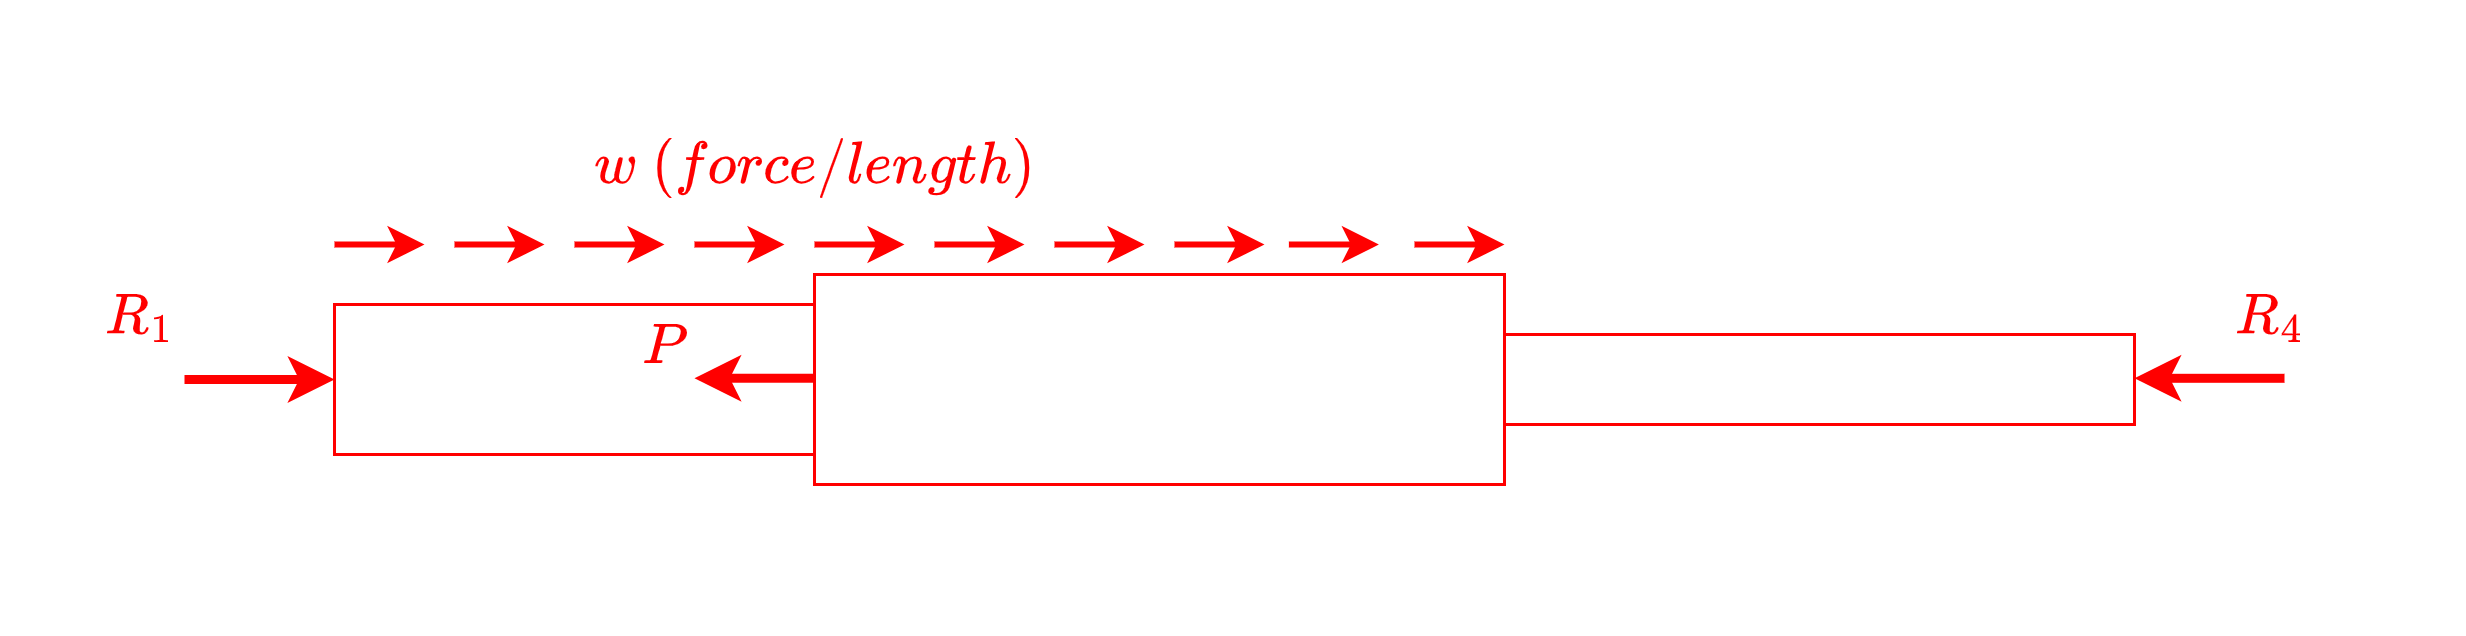

The diagram above was exported from draw.io. Its source (the exported page's mxGraphModel, read from the mxfile embedded in the PNG):
<mxGraphModel dx="569" dy="588" grid="1" gridSize="10" guides="1" tooltips="1" connect="1" arrows="1" fold="1" page="1" pageScale="1" pageWidth="850" pageHeight="1100" background="#ffffff" math="1" shadow="0">
  <root>
    <mxCell id="0" />
    <mxCell id="1" parent="0" />
    <mxCell id="2" value="" style="whiteSpace=wrap;html=1;strokeColor=#FF0000;fontSize=17;" parent="1" vertex="1">
      <mxGeometry x="170" y="120" width="160" height="50" as="geometry" />
    </mxCell>
    <mxCell id="3" value="" style="whiteSpace=wrap;html=1;strokeColor=#FF0000;fontSize=17;" parent="1" vertex="1">
      <mxGeometry x="330" y="110" width="230" height="70" as="geometry" />
    </mxCell>
    <mxCell id="4" value="" style="whiteSpace=wrap;html=1;strokeColor=#FF0000;fontSize=17;" parent="1" vertex="1">
      <mxGeometry x="560" y="130" width="210" height="30" as="geometry" />
    </mxCell>
    <mxCell id="22" value="" style="edgeStyle=none;orthogonalLoop=1;jettySize=auto;html=1;strokeColor=#FF0000;strokeWidth=3;endArrow=none;endFill=0;startArrow=classic;startFill=1;fontSize=17;" parent="1" edge="1">
      <mxGeometry width="80" relative="1" as="geometry">
        <mxPoint x="290" y="144.57999999999998" as="sourcePoint" />
        <mxPoint x="330" y="144.57999999999998" as="targetPoint" />
        <Array as="points" />
      </mxGeometry>
    </mxCell>
    <mxCell id="23" value="$$P$$" style="text;html=1;align=center;verticalAlign=middle;resizable=0;points=[];autosize=1;strokeColor=none;fillColor=none;fontColor=#FF0000;fontSize=17;" parent="1" vertex="1">
      <mxGeometry x="245" y="120" width="70" height="30" as="geometry" />
    </mxCell>
    <mxCell id="24" value="" style="edgeStyle=none;orthogonalLoop=1;jettySize=auto;html=1;strokeColor=#FF0000;strokeWidth=2;fontColor=#FF0000;startArrow=classic;startFill=1;endArrow=none;endFill=0;fontSize=17;" parent="1" edge="1">
      <mxGeometry width="80" relative="1" as="geometry">
        <mxPoint x="200" y="100" as="sourcePoint" />
        <mxPoint x="170" y="100" as="targetPoint" />
        <Array as="points" />
      </mxGeometry>
    </mxCell>
    <mxCell id="25" value="" style="edgeStyle=none;orthogonalLoop=1;jettySize=auto;html=1;strokeColor=#FF0000;strokeWidth=2;fontColor=#FF0000;startArrow=classic;startFill=1;endArrow=none;endFill=0;fontSize=17;" parent="1" edge="1">
      <mxGeometry width="80" relative="1" as="geometry">
        <mxPoint x="240" y="100" as="sourcePoint" />
        <mxPoint x="210" y="100" as="targetPoint" />
        <Array as="points" />
      </mxGeometry>
    </mxCell>
    <mxCell id="26" value="" style="edgeStyle=none;orthogonalLoop=1;jettySize=auto;html=1;strokeColor=#FF0000;strokeWidth=2;fontColor=#FF0000;startArrow=classic;startFill=1;endArrow=none;endFill=0;fontSize=17;" parent="1" edge="1">
      <mxGeometry width="80" relative="1" as="geometry">
        <mxPoint x="280" y="100" as="sourcePoint" />
        <mxPoint x="250" y="100" as="targetPoint" />
        <Array as="points" />
      </mxGeometry>
    </mxCell>
    <mxCell id="27" value="" style="edgeStyle=none;orthogonalLoop=1;jettySize=auto;html=1;strokeColor=#FF0000;strokeWidth=2;fontColor=#FF0000;startArrow=classic;startFill=1;endArrow=none;endFill=0;fontSize=17;" parent="1" edge="1">
      <mxGeometry width="80" relative="1" as="geometry">
        <mxPoint x="320" y="100" as="sourcePoint" />
        <mxPoint x="290" y="100" as="targetPoint" />
        <Array as="points" />
      </mxGeometry>
    </mxCell>
    <mxCell id="28" value="" style="edgeStyle=none;orthogonalLoop=1;jettySize=auto;html=1;strokeColor=#FF0000;strokeWidth=2;fontColor=#FF0000;startArrow=classic;startFill=1;endArrow=none;endFill=0;fontSize=17;" parent="1" edge="1">
      <mxGeometry width="80" relative="1" as="geometry">
        <mxPoint x="360" y="100" as="sourcePoint" />
        <mxPoint x="330" y="100" as="targetPoint" />
        <Array as="points" />
      </mxGeometry>
    </mxCell>
    <mxCell id="36" value="" style="edgeStyle=none;orthogonalLoop=1;jettySize=auto;html=1;strokeColor=#FF0000;strokeWidth=2;fontColor=#FF0000;startArrow=classic;startFill=1;endArrow=none;endFill=0;fontSize=17;" parent="1" edge="1">
      <mxGeometry width="80" relative="1" as="geometry">
        <mxPoint x="400" y="100" as="sourcePoint" />
        <mxPoint x="370" y="100" as="targetPoint" />
        <Array as="points">
          <mxPoint x="390" y="100" />
        </Array>
      </mxGeometry>
    </mxCell>
    <mxCell id="37" value="" style="edgeStyle=none;orthogonalLoop=1;jettySize=auto;html=1;strokeColor=#FF0000;strokeWidth=2;fontColor=#FF0000;startArrow=classic;startFill=1;endArrow=none;endFill=0;fontSize=17;" parent="1" edge="1">
      <mxGeometry width="80" relative="1" as="geometry">
        <mxPoint x="440" y="100" as="sourcePoint" />
        <mxPoint x="410" y="100" as="targetPoint" />
        <Array as="points" />
      </mxGeometry>
    </mxCell>
    <mxCell id="38" value="" style="edgeStyle=none;orthogonalLoop=1;jettySize=auto;html=1;strokeColor=#FF0000;strokeWidth=2;fontColor=#FF0000;startArrow=classic;startFill=1;endArrow=none;endFill=0;fontSize=17;" parent="1" edge="1">
      <mxGeometry width="80" relative="1" as="geometry">
        <mxPoint x="480" y="100" as="sourcePoint" />
        <mxPoint x="450" y="100" as="targetPoint" />
        <Array as="points" />
      </mxGeometry>
    </mxCell>
    <mxCell id="39" value="" style="edgeStyle=none;orthogonalLoop=1;jettySize=auto;html=1;strokeColor=#FF0000;strokeWidth=2;fontColor=#FF0000;startArrow=classic;startFill=1;endArrow=none;endFill=0;fontSize=17;" parent="1" edge="1">
      <mxGeometry width="80" relative="1" as="geometry">
        <mxPoint x="518.13" y="100" as="sourcePoint" />
        <mxPoint x="488.13" y="100" as="targetPoint" />
        <Array as="points" />
      </mxGeometry>
    </mxCell>
    <mxCell id="40" value="" style="edgeStyle=none;orthogonalLoop=1;jettySize=auto;html=1;strokeColor=#FF0000;strokeWidth=2;fontColor=#FF0000;startArrow=classic;startFill=1;endArrow=none;endFill=0;fontSize=17;" parent="1" edge="1">
      <mxGeometry width="80" relative="1" as="geometry">
        <mxPoint x="560" y="100" as="sourcePoint" />
        <mxPoint x="530" y="100" as="targetPoint" />
        <Array as="points" />
      </mxGeometry>
    </mxCell>
    <mxCell id="42" value="$$w \ (force/length)$$" style="text;html=1;align=center;verticalAlign=middle;resizable=0;points=[];autosize=1;strokeColor=none;fillColor=none;fontColor=#FF0000;fontSize=17;" parent="1" vertex="1">
      <mxGeometry x="235" y="60" width="190" height="30" as="geometry" />
    </mxCell>
    <mxCell id="73" value="" style="whiteSpace=wrap;html=1;strokeColor=#FFFFFF;strokeWidth=2;fontSize=16;fontColor=#0066CC;fillColor=none;" parent="1" vertex="1">
      <mxGeometry x="60" y="20" width="820" height="210" as="geometry" />
    </mxCell>
    <mxCell id="74" value="" style="edgeStyle=none;orthogonalLoop=1;jettySize=auto;html=1;strokeColor=#FF0000;strokeWidth=3;endArrow=none;endFill=0;startArrow=classic;startFill=1;fontSize=17;exitX=0;exitY=0.5;exitDx=0;exitDy=0;" parent="1" source="2" edge="1">
      <mxGeometry width="80" relative="1" as="geometry">
        <mxPoint x="300" y="154.57999999999993" as="sourcePoint" />
        <mxPoint x="120" y="145" as="targetPoint" />
        <Array as="points" />
      </mxGeometry>
    </mxCell>
    <mxCell id="75" value="$$R_1$$" style="text;html=1;align=center;verticalAlign=middle;resizable=0;points=[];autosize=1;strokeColor=none;fillColor=none;fontColor=#FF0000;fontSize=17;" parent="1" vertex="1">
      <mxGeometry x="60" y="110" width="90" height="30" as="geometry" />
    </mxCell>
    <mxCell id="76" value="" style="edgeStyle=none;orthogonalLoop=1;jettySize=auto;html=1;strokeColor=#FF0000;strokeWidth=3;endArrow=none;endFill=0;startArrow=classic;startFill=1;fontSize=17;exitX=0;exitY=0.5;exitDx=0;exitDy=0;" parent="1" edge="1">
      <mxGeometry width="80" relative="1" as="geometry">
        <mxPoint x="770" y="144.6" as="sourcePoint" />
        <mxPoint x="820" y="144.6" as="targetPoint" />
        <Array as="points" />
      </mxGeometry>
    </mxCell>
    <mxCell id="77" value="$$R_4$$" style="text;html=1;align=center;verticalAlign=middle;resizable=0;points=[];autosize=1;strokeColor=none;fillColor=none;fontColor=#FF0000;fontSize=17;flipH=1;" parent="1" vertex="1">
      <mxGeometry x="770" y="110" width="90" height="30" as="geometry" />
    </mxCell>
  </root>
</mxGraphModel>